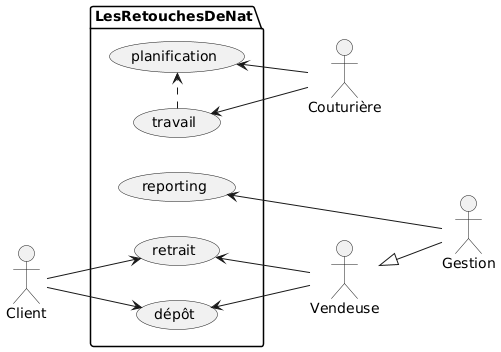

The diagram above was rendered by PlantUML. Its source (embedded in the PNG):
@startuml
left to right direction

package LesRetouchesDeNat {
    usecase dépôt as d
    usecase retrait as r 
    usecase travail as t
    usecase planification as p
    usecase reporting as c
}

Client --> (d)

(d) <-- Vendeuse
(p) <-- Couturière
(t) <-- Couturière

(r) <-- Vendeuse

Client --> (r)

Vendeuse <|-- Gestion

Gestion --> (c)

(t) .> (p)
@enduml